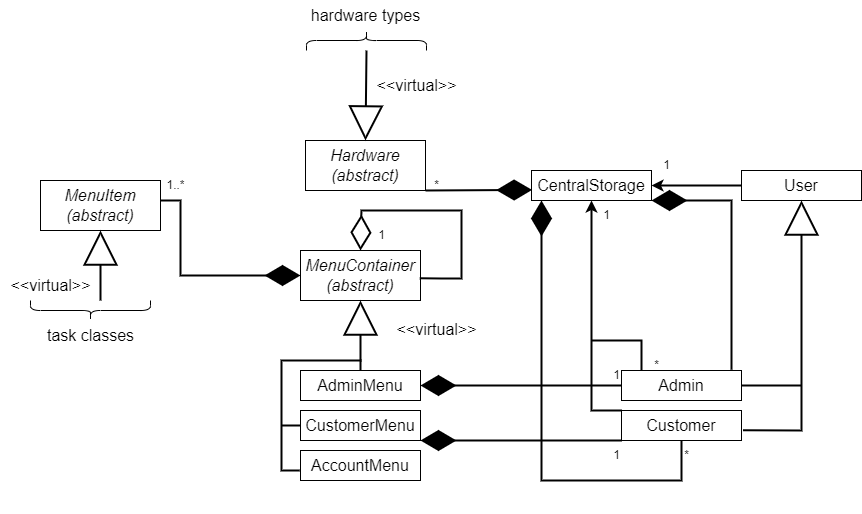

The diagram above was exported from draw.io. Its source (the exported page's mxGraphModel, read from the mxfile embedded in the PNG):
<mxGraphModel dx="1418" dy="828" grid="1" gridSize="10" guides="1" tooltips="1" connect="1" arrows="1" fold="1" page="1" pageScale="1" pageWidth="1169" pageHeight="827" math="0" shadow="0">
  <root>
    <mxCell id="0" />
    <mxCell id="1" parent="0" />
    <mxCell id="_ZMBBzXq-jdB2jXwokO6-1" value="&lt;font style=&quot;font-size: 16px;&quot;&gt;&lt;i&gt;MenuContainer&lt;br&gt;(abstract)&lt;br&gt;&lt;/i&gt;&lt;/font&gt;" style="rounded=0;whiteSpace=wrap;html=1;" parent="1" vertex="1">
      <mxGeometry x="430" y="440" width="120" height="50" as="geometry" />
    </mxCell>
    <mxCell id="_ZMBBzXq-jdB2jXwokO6-2" value="&lt;font style=&quot;font-size: 16px;&quot;&gt;CustomerMenu&lt;/font&gt;" style="rounded=0;whiteSpace=wrap;html=1;" parent="1" vertex="1">
      <mxGeometry x="430" y="600" width="120" height="30" as="geometry" />
    </mxCell>
    <mxCell id="_ZMBBzXq-jdB2jXwokO6-3" value="&lt;font style=&quot;font-size: 16px;&quot;&gt;AdminMenu&lt;/font&gt;" style="rounded=0;whiteSpace=wrap;html=1;" parent="1" vertex="1">
      <mxGeometry x="430" y="560" width="120" height="30" as="geometry" />
    </mxCell>
    <mxCell id="_ZMBBzXq-jdB2jXwokO6-4" value="&lt;font style=&quot;font-size: 16px;&quot;&gt;AccountMenu&lt;/font&gt;" style="rounded=0;whiteSpace=wrap;html=1;" parent="1" vertex="1">
      <mxGeometry x="430" y="640" width="120" height="30" as="geometry" />
    </mxCell>
    <mxCell id="_ZMBBzXq-jdB2jXwokO6-5" value="" style="endArrow=block;html=1;rounded=0;fontFamily=Helvetica;fontSize=12;fontColor=default;strokeWidth=2;endFill=0;startFill=1;endSize=30;entryX=0.5;entryY=1;entryDx=0;entryDy=0;exitX=0.5;exitY=0;exitDx=0;exitDy=0;" parent="1" source="_ZMBBzXq-jdB2jXwokO6-3" target="_ZMBBzXq-jdB2jXwokO6-1" edge="1">
      <mxGeometry width="50" height="50" relative="1" as="geometry">
        <mxPoint x="490.11" y="570" as="sourcePoint" />
        <mxPoint x="489.8399999999999" y="500" as="targetPoint" />
      </mxGeometry>
    </mxCell>
    <mxCell id="_ZMBBzXq-jdB2jXwokO6-8" value="&lt;font style=&quot;font-size: 16px;&quot;&gt;&lt;i&gt;MenuItem&lt;br&gt;(abstract)&lt;br&gt;&lt;/i&gt;&lt;/font&gt;" style="rounded=0;whiteSpace=wrap;html=1;" parent="1" vertex="1">
      <mxGeometry x="170" y="370" width="120" height="50" as="geometry" />
    </mxCell>
    <mxCell id="_ZMBBzXq-jdB2jXwokO6-10" value="" style="endArrow=diamondThin;endFill=1;endSize=30;html=1;rounded=0;strokeWidth=2;entryX=0;entryY=0.5;entryDx=0;entryDy=0;" parent="1" target="_ZMBBzXq-jdB2jXwokO6-1" edge="1">
      <mxGeometry width="160" relative="1" as="geometry">
        <mxPoint x="290" y="390" as="sourcePoint" />
        <mxPoint x="399" y="470" as="targetPoint" />
        <Array as="points">
          <mxPoint x="310" y="390" />
          <mxPoint x="310" y="465" />
        </Array>
      </mxGeometry>
    </mxCell>
    <mxCell id="_ZMBBzXq-jdB2jXwokO6-11" value="&lt;font style=&quot;font-size: 16px;&quot;&gt;&amp;lt;&amp;lt;virtual&amp;gt;&amp;gt;&lt;/font&gt;" style="text;html=1;align=center;verticalAlign=middle;resizable=0;points=[];autosize=1;strokeColor=none;fillColor=none;" parent="1" vertex="1">
      <mxGeometry x="516" y="504" width="100" height="30" as="geometry" />
    </mxCell>
    <mxCell id="_ZMBBzXq-jdB2jXwokO6-12" value="&lt;font style=&quot;font-size: 16px;&quot;&gt;&amp;lt;&amp;lt;virtual&amp;gt;&amp;gt;&lt;/font&gt;" style="text;html=1;align=center;verticalAlign=middle;resizable=0;points=[];autosize=1;strokeColor=none;fillColor=none;" parent="1" vertex="1">
      <mxGeometry x="130" y="460" width="100" height="30" as="geometry" />
    </mxCell>
    <mxCell id="_ZMBBzXq-jdB2jXwokO6-13" value="" style="endArrow=block;html=1;rounded=0;fontFamily=Helvetica;fontSize=12;fontColor=default;strokeWidth=2;endFill=0;startFill=1;endSize=30;entryX=0.5;entryY=1;entryDx=0;entryDy=0;" parent="1" target="_ZMBBzXq-jdB2jXwokO6-8" edge="1">
      <mxGeometry width="50" height="50" relative="1" as="geometry">
        <mxPoint x="230" y="490" as="sourcePoint" />
        <mxPoint x="229.79000000000002" y="430" as="targetPoint" />
      </mxGeometry>
    </mxCell>
    <mxCell id="_ZMBBzXq-jdB2jXwokO6-14" value="" style="shape=curlyBracket;whiteSpace=wrap;html=1;rounded=1;flipH=1;labelPosition=right;verticalLabelPosition=middle;align=left;verticalAlign=middle;rotation=90;" parent="1" vertex="1">
      <mxGeometry x="210" y="440" width="20" height="120" as="geometry" />
    </mxCell>
    <mxCell id="_ZMBBzXq-jdB2jXwokO6-15" value="&lt;span style=&quot;font-size: 16px;&quot;&gt;task classes&lt;/span&gt;" style="text;html=1;align=center;verticalAlign=middle;resizable=0;points=[];autosize=1;strokeColor=none;fillColor=none;" parent="1" vertex="1">
      <mxGeometry x="165" y="510" width="110" height="30" as="geometry" />
    </mxCell>
    <mxCell id="_ZMBBzXq-jdB2jXwokO6-16" value="&lt;span style=&quot;font-size: 16px;&quot;&gt;User&lt;/span&gt;" style="rounded=0;whiteSpace=wrap;html=1;" parent="1" vertex="1">
      <mxGeometry x="871" y="360" width="120" height="30" as="geometry" />
    </mxCell>
    <mxCell id="_ZMBBzXq-jdB2jXwokO6-17" value="&lt;span style=&quot;font-size: 16px;&quot;&gt;Customer&lt;/span&gt;" style="rounded=0;whiteSpace=wrap;html=1;" parent="1" vertex="1">
      <mxGeometry x="751" y="600" width="120" height="30" as="geometry" />
    </mxCell>
    <mxCell id="_ZMBBzXq-jdB2jXwokO6-18" value="&lt;span style=&quot;font-size: 16px;&quot;&gt;Admin&lt;/span&gt;" style="rounded=0;whiteSpace=wrap;html=1;" parent="1" vertex="1">
      <mxGeometry x="751" y="560" width="120" height="30" as="geometry" />
    </mxCell>
    <mxCell id="_ZMBBzXq-jdB2jXwokO6-20" value="1..*" style="text;html=1;align=center;verticalAlign=middle;resizable=0;points=[];autosize=1;strokeColor=none;fillColor=none;" parent="1" vertex="1">
      <mxGeometry x="285" y="360" width="40" height="30" as="geometry" />
    </mxCell>
    <mxCell id="_ZMBBzXq-jdB2jXwokO6-28" value="&lt;span style=&quot;font-size: 16px;&quot;&gt;CentralStorage&lt;/span&gt;" style="rounded=0;whiteSpace=wrap;html=1;" parent="1" vertex="1">
      <mxGeometry x="661" y="360" width="120" height="30" as="geometry" />
    </mxCell>
    <mxCell id="_ZMBBzXq-jdB2jXwokO6-30" value="&lt;font style=&quot;font-size: 16px;&quot;&gt;&lt;i&gt;Hardware&lt;br&gt;(abstract)&lt;br&gt;&lt;/i&gt;&lt;/font&gt;" style="rounded=0;whiteSpace=wrap;html=1;" parent="1" vertex="1">
      <mxGeometry x="435" y="330" width="120" height="50" as="geometry" />
    </mxCell>
    <mxCell id="_ZMBBzXq-jdB2jXwokO6-31" value="" style="endArrow=block;html=1;rounded=0;fontFamily=Helvetica;fontSize=12;fontColor=default;strokeWidth=2;endFill=0;startFill=1;endSize=30;entryX=0.5;entryY=0;entryDx=0;entryDy=0;" parent="1" target="_ZMBBzXq-jdB2jXwokO6-30" edge="1">
      <mxGeometry width="50" height="50" relative="1" as="geometry">
        <mxPoint x="496" y="240" as="sourcePoint" />
        <mxPoint x="494.58000000000004" y="220" as="targetPoint" />
      </mxGeometry>
    </mxCell>
    <mxCell id="_ZMBBzXq-jdB2jXwokO6-32" value="&lt;font style=&quot;font-size: 16px;&quot;&gt;&amp;lt;&amp;lt;virtual&amp;gt;&amp;gt;&lt;/font&gt;" style="text;html=1;align=center;verticalAlign=middle;resizable=0;points=[];autosize=1;strokeColor=none;fillColor=none;" parent="1" vertex="1">
      <mxGeometry x="496" y="260" width="100" height="30" as="geometry" />
    </mxCell>
    <mxCell id="_ZMBBzXq-jdB2jXwokO6-33" value="" style="shape=curlyBracket;whiteSpace=wrap;html=1;rounded=1;flipH=1;labelPosition=right;verticalLabelPosition=middle;align=left;verticalAlign=middle;rotation=-90;" parent="1" vertex="1">
      <mxGeometry x="486" y="170" width="20" height="120" as="geometry" />
    </mxCell>
    <mxCell id="_ZMBBzXq-jdB2jXwokO6-34" value="&lt;span style=&quot;font-size: 16px;&quot;&gt;hardware types&lt;/span&gt;" style="text;html=1;align=center;verticalAlign=middle;resizable=0;points=[];autosize=1;strokeColor=none;fillColor=none;" parent="1" vertex="1">
      <mxGeometry x="430" y="190" width="130" height="30" as="geometry" />
    </mxCell>
    <mxCell id="_ZMBBzXq-jdB2jXwokO6-35" value="" style="endArrow=none;html=1;rounded=0;fontFamily=Helvetica;fontSize=12;fontColor=default;strokeWidth=2;endFill=0;startFill=1;endSize=30;exitX=-0.007;exitY=0.665;exitDx=0;exitDy=0;exitPerimeter=0;" parent="1" source="_ZMBBzXq-jdB2jXwokO6-4" edge="1">
      <mxGeometry width="50" height="50" relative="1" as="geometry">
        <mxPoint x="411" y="660" as="sourcePoint" />
        <mxPoint x="491" y="550" as="targetPoint" />
        <Array as="points">
          <mxPoint x="411" y="660" />
          <mxPoint x="411" y="550" />
        </Array>
      </mxGeometry>
    </mxCell>
    <mxCell id="_ZMBBzXq-jdB2jXwokO6-36" value="" style="endArrow=none;html=1;rounded=0;fontFamily=Helvetica;fontSize=12;fontColor=default;strokeWidth=2;endFill=0;startFill=1;endSize=30;entryX=0;entryY=0.5;entryDx=0;entryDy=0;" parent="1" target="_ZMBBzXq-jdB2jXwokO6-2" edge="1">
      <mxGeometry width="50" height="50" relative="1" as="geometry">
        <mxPoint x="411" y="615" as="sourcePoint" />
        <mxPoint x="405" y="570" as="targetPoint" />
      </mxGeometry>
    </mxCell>
    <mxCell id="_ZMBBzXq-jdB2jXwokO6-37" value="" style="endArrow=block;html=1;rounded=0;fontFamily=Helvetica;fontSize=12;fontColor=default;strokeWidth=2;endFill=0;startFill=1;endSize=30;entryX=0.5;entryY=1;entryDx=0;entryDy=0;exitX=1.012;exitY=0.66;exitDx=0;exitDy=0;exitPerimeter=0;" parent="1" source="_ZMBBzXq-jdB2jXwokO6-17" target="_ZMBBzXq-jdB2jXwokO6-16" edge="1">
      <mxGeometry width="50" height="50" relative="1" as="geometry">
        <mxPoint x="931" y="610" as="sourcePoint" />
        <mxPoint x="930.5" y="420" as="targetPoint" />
        <Array as="points">
          <mxPoint x="931" y="620" />
        </Array>
      </mxGeometry>
    </mxCell>
    <mxCell id="_ZMBBzXq-jdB2jXwokO6-38" value="" style="endArrow=none;html=1;rounded=0;fontFamily=Helvetica;fontSize=12;fontColor=default;strokeWidth=2;endFill=0;startFill=1;endSize=30;exitX=1;exitY=0.5;exitDx=0;exitDy=0;" parent="1" source="_ZMBBzXq-jdB2jXwokO6-18" edge="1">
      <mxGeometry width="50" height="50" relative="1" as="geometry">
        <mxPoint x="891" y="564.89" as="sourcePoint" />
        <mxPoint x="931" y="575" as="targetPoint" />
      </mxGeometry>
    </mxCell>
    <mxCell id="_ZMBBzXq-jdB2jXwokO6-39" value="" style="endArrow=diamondThin;endFill=1;endSize=30;html=1;rounded=0;strokeWidth=2;exitX=0;exitY=0.5;exitDx=0;exitDy=0;entryX=1;entryY=0.5;entryDx=0;entryDy=0;" parent="1" source="_ZMBBzXq-jdB2jXwokO6-18" target="_ZMBBzXq-jdB2jXwokO6-3" edge="1">
      <mxGeometry width="160" relative="1" as="geometry">
        <mxPoint x="731" y="570" as="sourcePoint" />
        <mxPoint x="561" y="570" as="targetPoint" />
      </mxGeometry>
    </mxCell>
    <mxCell id="_ZMBBzXq-jdB2jXwokO6-40" value="1" style="text;html=1;align=center;verticalAlign=middle;resizable=0;points=[];autosize=1;strokeColor=none;fillColor=none;" parent="1" vertex="1">
      <mxGeometry x="731" y="550" width="30" height="30" as="geometry" />
    </mxCell>
    <mxCell id="_ZMBBzXq-jdB2jXwokO6-41" value="" style="endArrow=diamondThin;endFill=1;endSize=30;html=1;rounded=0;strokeWidth=2;exitX=0;exitY=1;exitDx=0;exitDy=0;entryX=1;entryY=1;entryDx=0;entryDy=0;" parent="1" source="_ZMBBzXq-jdB2jXwokO6-17" target="_ZMBBzXq-jdB2jXwokO6-2" edge="1">
      <mxGeometry width="160" relative="1" as="geometry">
        <mxPoint x="731" y="610" as="sourcePoint" />
        <mxPoint x="561" y="610" as="targetPoint" />
      </mxGeometry>
    </mxCell>
    <mxCell id="_ZMBBzXq-jdB2jXwokO6-42" value="1" style="text;html=1;align=center;verticalAlign=middle;resizable=0;points=[];autosize=1;strokeColor=none;fillColor=none;" parent="1" vertex="1">
      <mxGeometry x="731" y="630" width="30" height="30" as="geometry" />
    </mxCell>
    <mxCell id="_ZMBBzXq-jdB2jXwokO6-44" value="" style="endArrow=diamondThin;endFill=0;endSize=30;html=1;rounded=0;strokeWidth=2;entryX=0.5;entryY=0;entryDx=0;entryDy=0;exitX=0.993;exitY=0.556;exitDx=0;exitDy=0;exitPerimeter=0;" parent="1" source="_ZMBBzXq-jdB2jXwokO6-1" target="_ZMBBzXq-jdB2jXwokO6-1" edge="1">
      <mxGeometry width="160" relative="1" as="geometry">
        <mxPoint x="571" y="470" as="sourcePoint" />
        <mxPoint x="751" y="490" as="targetPoint" />
        <Array as="points">
          <mxPoint x="571" y="468" />
          <mxPoint x="591" y="468" />
          <mxPoint x="591" y="400" />
          <mxPoint x="491" y="400" />
        </Array>
      </mxGeometry>
    </mxCell>
    <mxCell id="_ZMBBzXq-jdB2jXwokO6-45" value="1" style="text;html=1;align=center;verticalAlign=middle;resizable=0;points=[];autosize=1;strokeColor=none;fillColor=none;" parent="1" vertex="1">
      <mxGeometry x="496" y="410" width="30" height="30" as="geometry" />
    </mxCell>
    <mxCell id="_ZMBBzXq-jdB2jXwokO6-46" value="" style="endArrow=classic;html=1;rounded=0;entryX=0.5;entryY=1;entryDx=0;entryDy=0;strokeWidth=2;exitX=0;exitY=0;exitDx=0;exitDy=0;" parent="1" source="_ZMBBzXq-jdB2jXwokO6-17" target="_ZMBBzXq-jdB2jXwokO6-28" edge="1">
      <mxGeometry width="50" height="50" relative="1" as="geometry">
        <mxPoint x="721" y="600" as="sourcePoint" />
        <mxPoint x="741" y="410" as="targetPoint" />
        <Array as="points">
          <mxPoint x="721" y="600" />
        </Array>
      </mxGeometry>
    </mxCell>
    <mxCell id="_ZMBBzXq-jdB2jXwokO6-47" value="" style="endArrow=classic;html=1;rounded=0;entryX=1;entryY=0.5;entryDx=0;entryDy=0;exitX=0;exitY=0.5;exitDx=0;exitDy=0;strokeWidth=2;" parent="1" source="_ZMBBzXq-jdB2jXwokO6-16" target="_ZMBBzXq-jdB2jXwokO6-28" edge="1">
      <mxGeometry width="50" height="50" relative="1" as="geometry">
        <mxPoint x="841" y="540" as="sourcePoint" />
        <mxPoint x="841" y="310" as="targetPoint" />
      </mxGeometry>
    </mxCell>
    <mxCell id="_ZMBBzXq-jdB2jXwokO6-48" value="1" style="text;html=1;align=center;verticalAlign=middle;resizable=0;points=[];autosize=1;strokeColor=none;fillColor=none;" parent="1" vertex="1">
      <mxGeometry x="721" y="390" width="30" height="30" as="geometry" />
    </mxCell>
    <mxCell id="_ZMBBzXq-jdB2jXwokO6-49" value="1" style="text;html=1;align=center;verticalAlign=middle;resizable=0;points=[];autosize=1;strokeColor=none;fillColor=none;" parent="1" vertex="1">
      <mxGeometry x="781" y="340" width="30" height="30" as="geometry" />
    </mxCell>
    <mxCell id="_ZMBBzXq-jdB2jXwokO6-53" value="" style="endArrow=none;html=1;rounded=0;strokeWidth=2;endFill=0;" parent="1" edge="1">
      <mxGeometry width="50" height="50" relative="1" as="geometry">
        <mxPoint x="771" y="560" as="sourcePoint" />
        <mxPoint x="721" y="530" as="targetPoint" />
        <Array as="points">
          <mxPoint x="771" y="550" />
          <mxPoint x="771" y="530" />
        </Array>
      </mxGeometry>
    </mxCell>
    <mxCell id="_ZMBBzXq-jdB2jXwokO6-54" value="" style="endArrow=diamondThin;endFill=1;endSize=30;html=1;rounded=0;strokeWidth=2;exitX=1;exitY=1;exitDx=0;exitDy=0;entryX=0.005;entryY=0.647;entryDx=0;entryDy=0;entryPerimeter=0;" parent="1" source="_ZMBBzXq-jdB2jXwokO6-30" target="_ZMBBzXq-jdB2jXwokO6-28" edge="1">
      <mxGeometry width="160" relative="1" as="geometry">
        <mxPoint x="761" y="320" as="sourcePoint" />
        <mxPoint x="560" y="320" as="targetPoint" />
      </mxGeometry>
    </mxCell>
    <mxCell id="_ZMBBzXq-jdB2jXwokO6-55" value="*" style="text;html=1;align=center;verticalAlign=middle;resizable=0;points=[];autosize=1;strokeColor=none;fillColor=none;" parent="1" vertex="1">
      <mxGeometry x="551" y="360" width="30" height="30" as="geometry" />
    </mxCell>
    <mxCell id="_ZMBBzXq-jdB2jXwokO6-56" value="" style="endArrow=diamondThin;endFill=1;endSize=30;html=1;rounded=0;strokeWidth=2;exitX=0.916;exitY=-0.023;exitDx=0;exitDy=0;entryX=1;entryY=1;entryDx=0;entryDy=0;exitPerimeter=0;" parent="1" source="_ZMBBzXq-jdB2jXwokO6-18" target="_ZMBBzXq-jdB2jXwokO6-28" edge="1">
      <mxGeometry width="160" relative="1" as="geometry">
        <mxPoint x="764" y="451" as="sourcePoint" />
        <mxPoint x="871" y="450" as="targetPoint" />
        <Array as="points">
          <mxPoint x="861" y="390" />
        </Array>
      </mxGeometry>
    </mxCell>
    <mxCell id="_ZMBBzXq-jdB2jXwokO6-57" value="*" style="text;html=1;align=center;verticalAlign=middle;resizable=0;points=[];autosize=1;strokeColor=none;fillColor=none;" parent="1" vertex="1">
      <mxGeometry x="771" y="540" width="30" height="30" as="geometry" />
    </mxCell>
    <mxCell id="_ZMBBzXq-jdB2jXwokO6-58" value="" style="endArrow=diamondThin;endFill=1;endSize=30;html=1;rounded=0;strokeWidth=2;entryX=1;entryY=1;entryDx=0;entryDy=0;exitX=0.5;exitY=1;exitDx=0;exitDy=0;" parent="1" source="_ZMBBzXq-jdB2jXwokO6-17" edge="1">
      <mxGeometry width="160" relative="1" as="geometry">
        <mxPoint x="811" y="670" as="sourcePoint" />
        <mxPoint x="671" y="390" as="targetPoint" />
        <Array as="points">
          <mxPoint x="811" y="670" />
          <mxPoint x="671" y="670" />
        </Array>
      </mxGeometry>
    </mxCell>
    <mxCell id="_ZMBBzXq-jdB2jXwokO6-59" value="*" style="text;html=1;align=center;verticalAlign=middle;resizable=0;points=[];autosize=1;strokeColor=none;fillColor=none;" parent="1" vertex="1">
      <mxGeometry x="801" y="630" width="30" height="30" as="geometry" />
    </mxCell>
  </root>
</mxGraphModel>